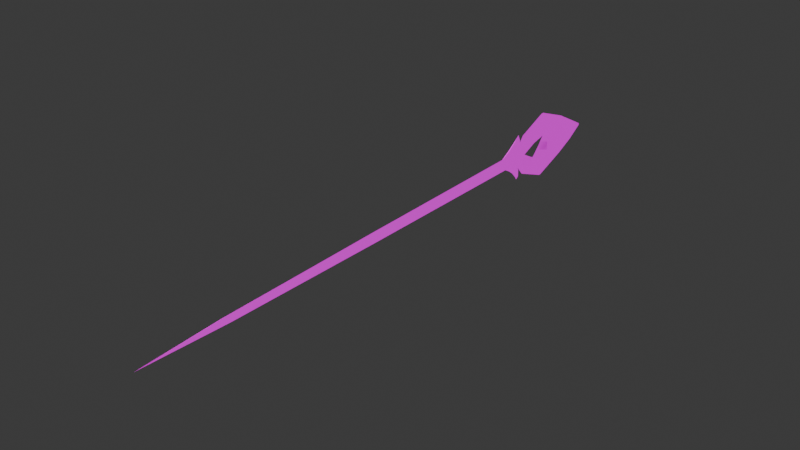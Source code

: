 # Source: needle.blend  (saved by Blender 4.1.23; exported with 4.5.12 LTS)
import bpy
from mathutils import Matrix  # noqa: F401  (used for matrix-valued properties, if any)

bpy.ops.wm.read_factory_settings(use_empty=True)
scene = bpy.context.scene
scene.name = 'Scene'

# ---- collections
col_collection = bpy.data.collections.new('Collection'); scene.collection.children.link(col_collection)

# ---- images (referenced by path relative to the original .blend; pixels are not part of the script)
import os
ASSET_DIR = os.environ.get("B2B_ASSET_DIR", "")  # directory of the original .blend (textures are referenced by path, not embedded)
HERE = os.path.dirname(os.path.abspath(__file__))  # packed textures are extracted next to this script under _unpacked/

def load_image(name, relpath, width, height, colorspace="sRGB"):
    """Load a texture the original file referenced (path relative to the .blend, or extracted next to this script)."""
    p = next((c for c in (os.path.join(HERE, relpath), os.path.join(ASSET_DIR, relpath)) if relpath and os.path.exists(c)), "")
    if p:
        img = bpy.data.images.load(p, check_existing=True)
        img.name = name
    else:  # same state as the original file: an image datablock whose file is absent (Cycles renders it pink)
        img = bpy.data.images.new(name, width, height)
        img.source = "FILE"
        img.filepath = "//" + (relpath or name)
    img.colorspace_settings.name = colorspace
    return img
img_texseamtressgwenneedle_dds = load_image('texSeamtressGwenNeedle.dds', 'texSeamtressGwenNeedle.dds', 1024, 1024, 'sRGB')
img_texseamtressgwenneedle_jpg = load_image('texSeamtressGwenNeedle.jpg', 'texSeamtressGwenNeedle.jpg', 1024, 1024, 'sRGB')
img_texseamtressgwenscissor_dds = load_image('texSeamtressGwenScissor.dds', 'texSeamtressGwenScissor.dds', 1024, 1024, 'sRGB')

# ---- materials (node trees are filled in below, after node groups)
mat_matgwenneedle = bpy.data.materials.new('matGwenNeedle')
mat_matgwenneedle.surface_render_method = 'BLENDED'
mat_matgwenneedle.blend_method = 'BLEND'
mat_matgwenneedle.use_transparency_overlap = False
mat_matgwenneedle.show_transparent_back = False
mat_matgwenneedle.use_backface_culling = True
mat_matgwenneedle.use_transparent_shadow = False
mat_matgwenneedle.preview_render_type = 'CUBE'
mat_matgwenneedle.diffuse_color = (1.0, 1.0, 1.0, 1.0)
mat_matgwenneedle.roughness = 0.5528
mat_matgwenneedle.specular_intensity = 1.0
mat_matgwenneedle.metallic = 1.0

# ---- node groups
ng_ramp_control_004 = bpy.data.node_groups.new('ramp control.004', 'ShaderNodeTree')
_s = ng_ramp_control_004.interface.new_socket(name='Color', in_out='OUTPUT', socket_type='NodeSocketColor')
_s.default_value = (0.0, 0.0, 0.0, 0.0)
_s = ng_ramp_control_004.interface.new_socket(name='Shader', in_out='INPUT', socket_type='NodeSocketShader')
_N = ng_ramp_control_004.nodes; _L = ng_ramp_control_004.links
n0 = _N.new('ShaderNodeValToRGB'); n0.name = 'ColorRamp.007'; n0.location = (-40, -120)
n0.color_ramp.interpolation = 'CONSTANT'
while len(n0.color_ramp.elements) > 1: n0.color_ramp.elements.remove(n0.color_ramp.elements[-1])
n0.color_ramp.elements[0].position = 0.475; n0.color_ramp.elements[0].color = (0.0, 0.0, 0.0, 1.0)
_e = n0.color_ramp.elements.new(0.525); _e.color = (0.2195, 0.2159, 0.2195, 1.0)
n1 = _N.new('ShaderNodeValToRGB'); n1.name = 'ColorRamp.006'; n1.location = (-40, 100)
n1.color_ramp.interpolation = 'CONSTANT'
while len(n1.color_ramp.elements) > 1: n1.color_ramp.elements.remove(n1.color_ramp.elements[-1])
n1.color_ramp.elements[0].position = 0.475; n1.color_ramp.elements[0].color = (0.0, 0.0, 0.0, 1.0)
_e = n1.color_ramp.elements.new(0.525); _e.color = (0.5029, 0.5029, 0.5029, 1.0)
n2 = _N.new('ShaderNodeShaderToRGB'); n2.name = 'Shader to RGB.001'; n2.location = (-260, -60)
n3 = _N.new('ShaderNodeMix'); n3.name = 'Mix.010'; n3.location = (280, 20)
n3.data_type = 'RGBA'
n3.clamp_result = True
n3.inputs[7].default_value = (1.0, 1.0, 1.0, 1.0)
n4 = _N.new('NodeGroupOutput'); n4.name = 'Group Output'; n4.location = (460, 20)
n5 = _N.new('NodeGroupInput'); n5.name = 'Group Input'; n5.location = (-480, -100)
_L.new(n5.outputs[0], n2.inputs[0])
_L.new(n3.outputs[2], n4.inputs[0])
_L.new(n1.outputs[0], n3.inputs[0])
_L.new(n0.outputs[0], n3.inputs[6])
_L.new(n2.outputs[0], n1.inputs[0])
_L.new(n2.outputs[0], n0.inputs[0])
n4.is_active_output = True
ng_ambient_oclussion___dithering_004 = bpy.data.node_groups.new('ambient oclussion + dithering.004', 'ShaderNodeTree')
_s = ng_ambient_oclussion___dithering_004.interface.new_socket(name='Color', in_out='OUTPUT', socket_type='NodeSocketColor')
_s.default_value = (0.0, 0.0, 0.0, 0.0)
_s = ng_ambient_oclussion___dithering_004.interface.new_socket(name='AO', in_out='OUTPUT', socket_type='NodeSocketFloat')
_s.min_value = 0.0
_s.max_value = 1.0
_s = ng_ambient_oclussion___dithering_004.interface.new_socket(name='dither resolution', in_out='INPUT', socket_type='NodeSocketFloat')
_s.default_value = 1024.0
_s.min_value = -1000.0
_s.max_value = 1000.0
_s = ng_ambient_oclussion___dithering_004.interface.new_socket(name='Normal', in_out='INPUT', socket_type='NodeSocketVector')
_s.min_value = -1.0
_s.max_value = 1.0
_s.hide_value = True
_N = ng_ambient_oclussion___dithering_004.nodes; _L = ng_ambient_oclussion___dithering_004.links
n0 = _N.new('NodeGroupOutput'); n0.name = 'Group Output'; n0.location = (340, 240)
n1 = _N.new('ShaderNodeMix'); n1.name = 'Mix.004'; n1.location = (56, 295)
n1.data_type = 'RGBA'
n1.blend_type = 'OVERLAY'
n1.inputs[0].default_value = 1.0
n2 = _N.new('ShaderNodeMix'); n2.name = 'Mix.007'; n2.location = (-140, 140)
n2.data_type = 'RGBA'
n2.inputs[7].default_value = (1.0, 1.0, 1.0, 1.0)
n3 = _N.new('ShaderNodeValToRGB'); n3.name = 'ColorRamp.001'; n3.location = (-420, 40)
n3.color_ramp.interpolation = 'CONSTANT'
while len(n3.color_ramp.elements) > 1: n3.color_ramp.elements.remove(n3.color_ramp.elements[-1])
n3.color_ramp.elements[0].position = 0.0; n3.color_ramp.elements[0].color = (0.0, 0.0, 0.0, 1.0)
_e = n3.color_ramp.elements.new(0.25); _e.color = (1.0, 1.0, 1.0, 1.0)
n4 = _N.new('ShaderNodeMapping'); n4.name = 'Mapping.001'; n4.location = (-840, -240)
n4.inputs[2].default_value = (0.0, 0.0, 0.7854)
n5 = _N.new('ShaderNodeCameraData'); n5.name = 'Camera Data.001'; n5.location = (-1020, -280)
n6 = _N.new('ShaderNodeTexVoronoi'); n6.name = 'Voronoi Texture'; n6.location = (-620, -80)
n6.voronoi_dimensions = '2D'
n6.distance = 'MANHATTAN'
n6.inputs[8].default_value = 0.0
n7 = _N.new('NodeGroupInput'); n7.name = 'Group Input'; n7.location = (-1015, 0)
n8 = _N.new('ShaderNodeAmbientOcclusion'); n8.name = 'Ambient Occlusion'; n8.location = (-400, 300)
_L.new(n8.outputs[0], n2.inputs[0])
_L.new(n2.outputs[2], n1.inputs[7])
_L.new(n8.outputs[0], n1.inputs[6])
_L.new(n4.outputs[0], n6.inputs[0])
_L.new(n5.outputs[0], n4.inputs[0])
_L.new(n6.outputs[0], n3.inputs[0])
_L.new(n3.outputs[0], n2.inputs[6])
_L.new(n1.outputs[2], n0.inputs[0])
_L.new(n7.outputs[0], n6.inputs[2])
_L.new(n7.outputs[1], n8.inputs[2])
_L.new(n8.outputs[1], n0.inputs[1])
n0.is_active_output = True
ng_emission_004 = bpy.data.node_groups.new('emission.004', 'ShaderNodeTree')
_s = ng_emission_004.interface.new_socket(name='ambient occlusion mix', in_out='OUTPUT', socket_type='NodeSocketColor')
_s.default_value = (0.0, 0.0, 0.0, 0.0)
_s = ng_emission_004.interface.new_socket(name='Color', in_out='OUTPUT', socket_type='NodeSocketColor')
_s.default_value = (0.0, 0.0, 0.0, 0.0)
_s = ng_emission_004.interface.new_socket(name='emission mask', in_out='INPUT', socket_type='NodeSocketColor')
_s.default_value = (0.5, 0.5, 0.5, 1.0)
_s = ng_emission_004.interface.new_socket(name='emission color', in_out='INPUT', socket_type='NodeSocketColor')
_s.default_value = (0.5, 0.5, 0.5, 1.0)
_s = ng_emission_004.interface.new_socket(name='shader input', in_out='INPUT', socket_type='NodeSocketColor')
_s.default_value = (0.5, 0.5, 0.5, 1.0)
_s = ng_emission_004.interface.new_socket(name='Fac', in_out='INPUT', socket_type='NodeSocketFloat')
_s.subtype = 'FACTOR'
_s.default_value = 1.0
_s.min_value = 0.0
_s.max_value = 1.0
_N = ng_emission_004.nodes; _L = ng_emission_004.links
n0 = _N.new('ShaderNodeInvert'); n0.name = 'Invert'; n0.location = (-180, 10)
n0.inputs[1].default_value = (1.0, 1.0, 1.0, 1.0)
n1 = _N.new('ShaderNodeMix'); n1.name = 'Mix.005'; n1.location = (-20, 30)
n1.data_type = 'RGBA'
n1.inputs[7].default_value = (0.0, 0.0, 0.0, 1.0)
n2 = _N.new('NodeGroupInput'); n2.name = 'Group Input'; n2.location = (-380, -100)
n3 = _N.new('ShaderNodeMix'); n3.name = 'Mix.001'; n3.location = (160, -20)
n3.data_type = 'RGBA'
n3.blend_type = 'ADD'
n4 = _N.new('NodeGroupOutput'); n4.name = 'Group Output'; n4.location = (370, 0)
_L.new(n2.outputs[1], n3.inputs[7])
_L.new(n2.outputs[2], n3.inputs[6])
_L.new(n2.outputs[0], n1.inputs[6])
_L.new(n2.outputs[3], n0.inputs[0])
_L.new(n1.outputs[2], n4.inputs[0])
_L.new(n3.outputs[2], n4.inputs[1])
_L.new(n1.outputs[2], n3.inputs[0])
_L.new(n0.outputs[0], n1.inputs[0])
n4.is_active_output = True
ng_base_lighting_ramp_004 = bpy.data.node_groups.new('base lighting ramp.004', 'ShaderNodeTree')
_s = ng_base_lighting_ramp_004.interface.new_socket(name='Color', in_out='OUTPUT', socket_type='NodeSocketColor')
_s.default_value = (0.0, 0.0, 0.0, 0.0)
_s = ng_base_lighting_ramp_004.interface.new_socket(name='base color', in_out='INPUT', socket_type='NodeSocketColor')
_s.default_value = (0.5, 0.5, 0.5, 1.0)
_s = ng_base_lighting_ramp_004.interface.new_socket(name='ambient color', in_out='INPUT', socket_type='NodeSocketColor')
_s.default_value = (0.5577, 0.5, 1.0, 1.0)
_s = ng_base_lighting_ramp_004.interface.new_socket(name='ambient strength', in_out='INPUT', socket_type='NodeSocketFloat')
_s.subtype = 'FACTOR'
_s.default_value = 0.2
_s.min_value = 0.0
_s.max_value = 1.0
_s = ng_base_lighting_ramp_004.interface.new_socket(name='Normal', in_out='INPUT', socket_type='NodeSocketVector')
_s.min_value = -1.0
_s.max_value = 1.0
_s.hide_value = True
_N = ng_base_lighting_ramp_004.nodes; _L = ng_base_lighting_ramp_004.links
n0 = _N.new('NodeGroupOutput'); n0.name = 'Group Output'; n0.location = (480, 120)
n1 = _N.new('ShaderNodeBsdfDiffuse'); n1.name = 'Diffuse BSDF'; n1.location = (-280, -180)
n1.inputs[0].default_value = (1.0, 1.0, 1.0, 1.0)
n2 = _N.new('ShaderNodeMix'); n2.name = 'Mix.004'; n2.location = (280, 140)
n2.data_type = 'RGBA'
n2.blend_type = 'MULTIPLY'
n2.inputs[0].default_value = 1.0
n3 = _N.new('ShaderNodeGroup'); n3.name = 'ramp control'; n3.location = (-100, -140)
n3.label = 'ramp control'
n3.node_tree = ng_ramp_control_004
n4 = _N.new('NodeGroupInput'); n4.name = 'Group Input'; n4.location = (-480, 40)
n5 = _N.new('ShaderNodeMix'); n5.name = 'Mix.009'; n5.location = (126, 30)
n5.data_type = 'RGBA'
n5.blend_type = 'ADD'
_L.new(n4.outputs[3], n1.inputs[2])
_L.new(n4.outputs[0], n2.inputs[6])
_L.new(n2.outputs[2], n0.inputs[0])
_L.new(n4.outputs[1], n5.inputs[7])
_L.new(n4.outputs[2], n5.inputs[0])
_L.new(n1.outputs[0], n3.inputs[0])
_L.new(n3.outputs[0], n5.inputs[6])
_L.new(n5.outputs[2], n2.inputs[7])
n0.is_active_output = True
ng_sobel_lighting_004 = bpy.data.node_groups.new('sobel lighting.004', 'ShaderNodeTree')
_s = ng_sobel_lighting_004.interface.new_socket(name='Color', in_out='OUTPUT', socket_type='NodeSocketColor')
_s.default_value = (0.0, 0.0, 0.0, 0.0)
_s = ng_sobel_lighting_004.interface.new_socket(name='shader input', in_out='INPUT', socket_type='NodeSocketColor')
_s.default_value = (0.5, 0.5, 0.5, 1.0)
_s = ng_sobel_lighting_004.interface.new_socket(name='base color', in_out='INPUT', socket_type='NodeSocketColor')
_s.default_value = (0.5, 0.5, 0.5, 1.0)
_s = ng_sobel_lighting_004.interface.new_socket(name='ambient color', in_out='INPUT', socket_type='NodeSocketColor')
_s.default_value = (0.5, 0.5, 0.5, 1.0)
_s = ng_sobel_lighting_004.interface.new_socket(name='sobel ambient strength', in_out='INPUT', socket_type='NodeSocketFloat')
_s.subtype = 'FACTOR'
_s.default_value = 0.1417
_s.min_value = 0.0
_s.max_value = 1.0
_s = ng_sobel_lighting_004.interface.new_socket(name='Normal', in_out='INPUT', socket_type='NodeSocketVector')
_s.min_value = -1.0
_s.max_value = 1.0
_s.hide_value = True
_N = ng_sobel_lighting_004.nodes; _L = ng_sobel_lighting_004.links
n0 = _N.new('ShaderNodeValToRGB'); n0.name = 'ColorRamp.003'; n0.location = (-40, 140)
n0.color_ramp.interpolation = 'CONSTANT'
while len(n0.color_ramp.elements) > 1: n0.color_ramp.elements.remove(n0.color_ramp.elements[-1])
n0.color_ramp.elements[0].position = 0.0; n0.color_ramp.elements[0].color = (0.0, 0.0, 0.0, 1.0)
_e = n0.color_ramp.elements.new(0.9136); _e.color = (1.0, 1.0, 1.0, 1.0)
n1 = _N.new('ShaderNodeMix'); n1.name = 'Mix.002'; n1.location = (280, 20)
n1.data_type = 'RGBA'
n2 = _N.new('ShaderNodeFresnel'); n2.name = 'Fresnel'; n2.location = (-284, 76)
n2.inputs[0].default_value = 0.975
n3 = _N.new('NodeGroupOutput'); n3.name = 'Group Output'; n3.location = (480, 0)
n4 = _N.new('ShaderNodeMix'); n4.name = 'Mix'; n4.location = (60, -109)
n4.data_type = 'RGBA'
n4.blend_type = 'ADD'
n5 = _N.new('NodeGroupInput'); n5.name = 'Group Input'; n5.location = (-490, 0)
_L.new(n5.outputs[0], n1.inputs[6])
_L.new(n1.outputs[2], n3.inputs[0])
_L.new(n5.outputs[1], n4.inputs[6])
_L.new(n5.outputs[4], n2.inputs[1])
_L.new(n2.outputs[0], n0.inputs[0])
_L.new(n0.outputs[0], n1.inputs[0])
_L.new(n4.outputs[2], n1.inputs[7])
_L.new(n5.outputs[2], n4.inputs[7])
_L.new(n5.outputs[3], n4.inputs[0])
n3.is_active_output = True
ng_ror2_2tone_simple_004 = bpy.data.node_groups.new('RoR2 2tone simple.004', 'ShaderNodeTree')
_s = ng_ror2_2tone_simple_004.interface.new_socket(name='eevee bsdf', in_out='OUTPUT', socket_type='NodeSocketColor')
_s.default_value = (0.0, 0.0, 0.0, 0.0)
_s = ng_ror2_2tone_simple_004.interface.new_socket(name='base color', in_out='INPUT', socket_type='NodeSocketColor')
_s.default_value = (0.5, 0.5, 0.5, 1.0)
_s = ng_ror2_2tone_simple_004.interface.new_socket(name='specular', in_out='INPUT', socket_type='NodeSocketColor')
_s = ng_ror2_2tone_simple_004.interface.new_socket(name='specular override strength', in_out='INPUT', socket_type='NodeSocketFloat')
_s.subtype = 'FACTOR'
_s.default_value = 0.3
_s.min_value = 0.0
_s.max_value = 1.0
_s = ng_ror2_2tone_simple_004.interface.new_socket(name='Roughness', in_out='INPUT', socket_type='NodeSocketFloat')
_s.subtype = 'FACTOR'
_s.default_value = 0.1
_s.min_value = 0.0
_s.max_value = 1.0
_s = ng_ror2_2tone_simple_004.interface.new_socket(name='emission mask', in_out='INPUT', socket_type='NodeSocketColor')
_s = ng_ror2_2tone_simple_004.interface.new_socket(name='emission color', in_out='INPUT', socket_type='NodeSocketColor')
_s.default_value = (0.5, 0.5, 0.5, 1.0)
_s = ng_ror2_2tone_simple_004.interface.new_socket(name='emission override strength', in_out='INPUT', socket_type='NodeSocketFloat')
_s.subtype = 'FACTOR'
_s.default_value = 1.0
_s.min_value = 0.0
_s.max_value = 1.0
_s = ng_ror2_2tone_simple_004.interface.new_socket(name='ambient color', in_out='INPUT', socket_type='NodeSocketColor')
_s.default_value = (0.5577, 0.5, 1.0, 1.0)
_s = ng_ror2_2tone_simple_004.interface.new_socket(name='ambient strength', in_out='INPUT', socket_type='NodeSocketFloat')
_s.subtype = 'FACTOR'
_s.default_value = 0.2
_s.min_value = 0.0
_s.max_value = 1.0
_s = ng_ror2_2tone_simple_004.interface.new_socket(name='sobel ambient strength', in_out='INPUT', socket_type='NodeSocketFloat')
_s.subtype = 'FACTOR'
_s.default_value = 0.1417
_s.min_value = 0.0
_s.max_value = 1.0
_s = ng_ror2_2tone_simple_004.interface.new_socket(name='dither resolution', in_out='INPUT', socket_type='NodeSocketFloat')
_s.default_value = 1024.0
_s.min_value = -1000.0
_s.max_value = 1000.0
_s = ng_ror2_2tone_simple_004.interface.new_socket(name='Normal', in_out='INPUT', socket_type='NodeSocketVector')
_s.min_value = -1.0
_s.max_value = 1.0
_s.hide_value = True
_N = ng_ror2_2tone_simple_004.nodes; _L = ng_ror2_2tone_simple_004.links
n0 = _N.new('NodeReroute'); n0.name = 'Reroute.003'; n0.location = (-500, -380)
n0.width = 16
n0.socket_idname = 'NodeSocketVector'
n1 = _N.new('NodeReroute'); n1.name = 'Reroute.001'; n1.location = (-400, -200)
n1.width = 16
n1.socket_idname = 'NodeSocketFloatFactor'
n2 = _N.new('NodeReroute'); n2.name = 'Reroute.006'; n2.location = (-20, -240)
n2.width = 16
n2.socket_idname = 'NodeSocketFloat'
n3 = _N.new('NodeReroute'); n3.name = 'Reroute.002'; n3.location = (-480, -340)
n3.width = 16
n3.socket_idname = 'NodeSocketFloat'
n4 = _N.new('NodeReroute'); n4.name = 'Reroute'; n4.location = (-400, -180)
n4.width = 16
n5 = _N.new('ShaderNodeInvert'); n5.name = 'Invert.001'; n5.location = (280, 420)
n6 = _N.new('NodeReroute'); n6.name = 'Reroute.005'; n6.location = (380, -20)
n6.width = 16
n7 = _N.new('NodeReroute'); n7.name = 'Reroute.008'; n7.location = (40, 520)
n7.width = 16
n8 = _N.new('NodeReroute'); n8.name = 'Reroute.007'; n8.location = (6, -272)
n8.width = 16
n8.socket_idname = 'NodeSocketVector'
n9 = _N.new('NodeReroute'); n9.name = 'Reroute.004'; n9.location = (380, -40)
n9.width = 16
n9.socket_idname = 'NodeSocketFloatFactor'
n10 = _N.new('NodeReroute'); n10.name = 'Reroute.010'; n10.location = (520, -140)
n10.width = 16
n10.socket_idname = 'NodeSocketFloat'
n11 = _N.new('ShaderNodeEeveeSpecular'); n11.name = 'Specular'; n11.location = (600, 120)
n11.inputs[0].default_value = (0.0, 0.0, 0.0, 1.0)
n12 = _N.new('NodeReroute'); n12.name = 'Reroute.009'; n12.location = (60, 480)
n12.width = 16
n12.socket_idname = 'NodeSocketVector'
n13 = _N.new('ShaderNodeMix'); n13.name = 'Mix.003'; n13.location = (504, 380)
n13.data_type = 'RGBA'
n13.blend_type = 'MULTIPLY'
n14 = _N.new('ShaderNodeGroup'); n14.name = 'ramp control'; n14.location = (783, 120)
n14.label = 'ramp control'
n14.node_tree = ng_ramp_control_004
n15 = _N.new('ShaderNodeGroup'); n15.name = 'ambient oclussion + dithering'; n15.location = (229, 186)
n15.label = 'ambient oclussion + dithering'
n15.width = 198
n15.node_tree = ng_ambient_oclussion___dithering_004
n16 = _N.new('NodeGroupOutput'); n16.name = 'Group Output'; n16.location = (1446, 279)
n17 = _N.new('ShaderNodeMix'); n17.name = 'Mix.006'; n17.location = (1223, 281)
n17.data_type = 'RGBA'
n17.blend_type = 'ADD'
n18 = _N.new('ShaderNodeGroup'); n18.name = 'emission'; n18.location = (20, 380)
n18.label = 'emission'
n18.node_tree = ng_emission_004
n19 = _N.new('ShaderNodeMix'); n19.name = 'Mix.009'; n19.location = (1003, 115)
n19.data_type = 'RGBA'
n19.blend_type = 'ADD'
n20 = _N.new('ShaderNodeGroup'); n20.name = 'lighting ramp'; n20.location = (-200, 200)
n20.label = 'lighting ramp'
n20.node_tree = ng_base_lighting_ramp_004
n21 = _N.new('ShaderNodeGroup'); n21.name = 'base lighting ramp'; n21.location = (720, 500)
n21.label = 'base lighting ramp'
n21.node_tree = ng_sobel_lighting_004
n22 = _N.new('NodeGroupInput'); n22.name = 'Group Input'; n22.location = (-760, 200)
_L.new(n13.outputs[2], n21.inputs[0])
_L.new(n21.outputs[0], n17.inputs[6])
_L.new(n11.outputs[0], n14.inputs[0])
_L.new(n14.outputs[0], n19.inputs[6])
_L.new(n15.outputs[0], n13.inputs[7])
_L.new(n15.outputs[1], n10.inputs[0])
_L.new(n22.outputs[0], n7.inputs[0])
_L.new(n22.outputs[3], n1.inputs[0])
_L.new(n22.outputs[11], n20.inputs[3])
_L.new(n22.outputs[11], n0.inputs[0])
_L.new(n22.outputs[11], n12.inputs[0])
_L.new(n22.outputs[1], n4.inputs[0])
_L.new(n1.outputs[0], n9.inputs[0])
_L.new(n3.outputs[0], n2.inputs[0])
_L.new(n0.outputs[0], n8.inputs[0])
_L.new(n22.outputs[10], n3.inputs[0])
_L.new(n22.outputs[5], n18.inputs[1])
_L.new(n22.outputs[0], n20.inputs[0])
_L.new(n20.outputs[0], n18.inputs[2])
_L.new(n22.outputs[4], n18.inputs[0])
_L.new(n22.outputs[6], n18.inputs[3])
_L.new(n6.outputs[0], n11.inputs[1])
_L.new(n9.outputs[0], n11.inputs[2])
_L.new(n2.outputs[0], n15.inputs[0])
_L.new(n8.outputs[0], n15.inputs[1])
_L.new(n5.outputs[0], n13.inputs[0])
_L.new(n18.outputs[0], n5.inputs[1])
_L.new(n18.outputs[1], n13.inputs[6])
_L.new(n17.outputs[2], n16.inputs[0])
_L.new(n22.outputs[7], n20.inputs[1])
_L.new(n22.outputs[8], n20.inputs[2])
_L.new(n4.outputs[0], n6.inputs[0])
_L.new(n7.outputs[0], n21.inputs[1])
_L.new(n12.outputs[0], n21.inputs[4])
_L.new(n8.outputs[0], n11.inputs[5])
_L.new(n22.outputs[2], n17.inputs[0])
_L.new(n19.outputs[2], n17.inputs[7])
_L.new(n22.outputs[7], n19.inputs[7])
_L.new(n22.outputs[8], n19.inputs[0])
_L.new(n22.outputs[7], n21.inputs[2])
_L.new(n22.outputs[9], n21.inputs[3])
n16.is_active_output = True

# ---- material node trees
mat_matgwenneedle.use_nodes = True; mat_matgwenneedle.node_tree.nodes.clear()
_N = mat_matgwenneedle.node_tree.nodes; _L = mat_matgwenneedle.node_tree.links
n0 = _N.new('ShaderNodeOutputMaterial'); n0.name = 'Material Output.001'; n0.location = (1480, 414)
n1 = _N.new('ShaderNodeTexImage'); n1.name = 'Image Texture.004'; n1.location = (97, 352)
n1.image = img_texseamtressgwenneedle_dds
n2 = _N.new('ShaderNodeTexImage'); n2.name = 'Image Texture'; n2.location = (638, -46)
n2.image = img_texseamtressgwenneedle_jpg
n3 = _N.new('ShaderNodeNormalMap'); n3.name = 'Normal Map'; n3.location = (905, -69)
n3.label = 'Normal/Map'
n3.space = 'OBJECT'
n3.inputs[0].default_value = 0.35
n4 = _N.new('ShaderNodeGroup'); n4.name = 'Group'; n4.location = (1157, 368)
n4.width = 181
n4.node_tree = ng_ror2_2tone_simple_004
n4.inputs[2].default_value = 0.5
n4.inputs[3].default_value = 0.475
n4.inputs[6].default_value = 0.5
n4.inputs[8].default_value = 0.5
n4.inputs[9].default_value = 0.15
n4.inputs[10].default_value = 50.0
n5 = _N.new('ShaderNodeMix'); n5.name = 'Mix.001'; n5.location = (338, 75)
n5.data_type = 'RGBA'
n5.clamp_result = True
n5.inputs[0].default_value = 0.4833
n5.inputs[7].default_value = (0.002348, 0.005134, 0.02153, 1.0)
n6 = _N.new('ShaderNodeMix'); n6.name = 'Mix'; n6.location = (873, 200)
n6.data_type = 'RGBA'
n7 = _N.new('ShaderNodeMix'); n7.name = 'Mix.002'; n7.location = (766, 563)
n7.data_type = 'RGBA'
n7.clamp_result = True
n7.inputs[0].default_value = 0.5083
n7.inputs[7].default_value = (0.4629, 0.472, 0.5, 1.0)
n8 = _N.new('ShaderNodeTexImage'); n8.name = 'Image Texture.003'; n8.location = (542, 307)
n8.image = img_texseamtressgwenscissor_dds
_L.new(n1.outputs[0], n5.inputs[6])
_L.new(n5.outputs[2], n6.inputs[7])
_L.new(n4.outputs[0], n0.inputs[0])
_L.new(n8.outputs[0], n4.inputs[4])
_L.new(n1.outputs[0], n4.inputs[0])
_L.new(n8.outputs[0], n4.inputs[5])
_L.new(n1.outputs[0], n7.inputs[6])
_L.new(n7.outputs[2], n4.inputs[1])
_L.new(n2.outputs[0], n3.inputs[1])
_L.new(n6.outputs[2], n4.inputs[7])
_L.new(n8.outputs[0], n6.inputs[6])
_L.new(n3.outputs[0], n4.inputs[11])
n0.is_active_output = True

# ---- world
world_world = bpy.data.worlds.new('World'); scene.world = world_world
world_world.use_nodes = True; world_world.node_tree.nodes.clear()
_N = world_world.node_tree.nodes; _L = world_world.node_tree.links
n0 = _N.new('ShaderNodeOutputWorld'); n0.name = 'World Output'; n0.location = (300, 300)
n1 = _N.new('ShaderNodeBackground'); n1.name = 'Background'; n1.location = (10, 300)
n1.inputs[0].default_value = (0.05088, 0.05088, 0.05088, 1.0)
_L.new(n1.outputs[0], n0.inputs[0])
n0.is_active_output = True
world_world.color = (0.05088, 0.05088, 0.05088)
world_world.use_sun_shadow = False
world_world.sun_shadow_jitter_overblur = 0.0

# ---- meshes
me_mesh_266_512_nr = bpy.data.meshes.new('mesh_266_512.nr')
me_mesh_266_512_nr.from_pydata([(0.01882, 0.1176, -0.002565), (0.0003737, 0.1721, -0.00379), (0.0005628, 0.121, -0.03031), (0.01515, 0.0968, -0.01684), (0.001093, 0.07304, -0.04686), (0.01081, 0.07179, -0.03007), (0.00689, 0.03943, -0.01738), (0.001119, 0.02709, -0.0282), (0.0146, 0.09374, -0.0149), (0.01117, 0.07145, -0.02694), (0.01758, 0.112, -0.002433), (0.007422, 0.04192, -0.01527), (0.004253, 0.02009, -0.0002832), (0.003429, 0.0139, -0.0001376), (-0.001444, 0.08723, -0.009726), (-0.001192, 0.07017, -0.02044), (-0.001602, 0.09805, -0.002074), (-0.0008346, 0.04946, -0.01211), (-0.0004719, 0.02893, -0.0004786), (-0.0005119, 0.02703, -0.02964), (-0.001315, 0.07347, -0.04911), (-0.0002811, 0.01501, -0.01528), (0.0007201, 0.01472, -0.0141), (0.00696, 0.04014, 0.01589), (0.007482, 0.04254, 0.01367), (0.01093, 0.07301, 0.02705), (0.001282, 0.07498, 0.04382), (0.01521, 0.09743, 0.01267), (0.0006779, 0.1222, 0.02507), (0.001234, 0.02829, 0.02729), (0.01465, 0.0943, 0.01087), (0.01127, 0.07254, 0.02395), (-0.001411, 0.08756, 0.00607), (-0.001113, 0.07098, 0.01756), (-0.0007882, 0.04994, 0.0102), (-0.001971, 0.1249, 0.02572), (-0.002909, 0.178, -0.003916), (-0.002089, 0.1237, -0.03107), (-0.001118, 0.07551, 0.04605), (-0.0003906, 0.02828, 0.02873), (-0.0002184, 0.01565, 0.01494), (0.0006074, 0.01047, 0.008717), (0.001268, 0.0004765, 0.0001745), (0.0005709, 0.01008, -0.008824), (0.007737, 0.005313, -0.01247), (0.0005709, 0.01008, -0.008824), (-0.0002811, 0.01501, -0.01528), (0.002888, 0.01284, -0.02675), (0.001268, 0.0004765, 0.0001745), (0.009444, -0.01224, 0.0004472), (-0.0003128, 0.01621, -0.02027), (5.257e-05, -0.005316, -0.01411), (0.0002183, -0.01468, -0.008663), (-9.489e-05, 0.002806, -0.02047), (-0.0002289, 0.009848, -0.02836), (-0.0002987, 0.01339, -0.0333), (0.01388, -0.2882, 0.006812), (0.004768, -0.2929, -0.000859), (0.015, -0.5296, 0.01238), (0.008638, -0.5292, 0.007478), (0.01063, -0.6506, 0.01518), (-0.0003181, 0.0154, -0.02786), (0.007789, 0.005852, 0.01255), (0.0006074, 0.01047, 0.008717), (-0.0002184, 0.01565, 0.01494), (0.002999, 0.01399, 0.02649), (-0.0002296, 0.01708, 0.01987), (-9.418e-06, 0.003667, 0.02069), (-0.0001112, 0.01105, 0.02824), (-0.0001609, 0.01482, 0.03303), (0.004801, -0.2925, 0.01472), (0.0002563, -0.01429, 0.009695), (0.0001125, -0.004697, 0.01471), (-0.0002031, 0.01659, 0.02749), (0.008658, -0.529, 0.01728), (-0.02265, 0.117, -0.00247), (-0.01838, 0.09623, -0.01677), (-0.004651, 0.121, -0.0303), (-0.005998, 0.1721, -0.003771), (-0.003698, 0.07294, -0.04686), (-0.01329, 0.07139, -0.03001), (-0.008254, 0.03918, -0.01735), (-0.002137, 0.02705, -0.02819), (-0.01771, 0.0932, -0.01483), (-0.01362, 0.07103, -0.02689), (-0.02123, 0.1114, -0.002343), (-0.008856, 0.04164, -0.01524), (-0.004905, 0.01993, -0.0002645), (-0.00388, 0.01376, -0.000128), (-0.001444, 0.08723, -0.009726), (-0.001192, 0.07017, -0.02044), (-0.001602, 0.09805, -0.002074), (-0.0008346, 0.04946, -0.01211), (-0.0004719, 0.02893, -0.0004786), (-0.0005119, 0.02703, -0.02964), (-0.001315, 0.07347, -0.04911), (-0.002089, 0.1237, -0.03107), (-0.002909, 0.178, -0.003916), (-0.008185, 0.0399, 0.01593), (-0.008796, 0.04226, 0.0137), (-0.01317, 0.0726, 0.0271), (-0.00351, 0.07489, 0.04382), (-0.01831, 0.09688, 0.01275), (-0.004536, 0.1221, 0.02508), (-0.002022, 0.02823, 0.02729), (-0.01766, 0.09375, 0.01095), (-0.01351, 0.07211, 0.024), (-0.001411, 0.08756, 0.00607), (-0.001113, 0.07098, 0.01756), (-0.0007882, 0.04994, 0.0102), (-0.001118, 0.07551, 0.04605), (-0.001971, 0.1249, 0.02572), (-0.0003906, 0.02828, 0.02873), (-0.0002184, 0.01565, 0.01494), (-0.0009049, 0.01044, 0.00872), (-0.001281, 0.0004322, 0.0001797), (-0.0009414, 0.01007, -0.008815), (-0.001267, 0.01468, -0.0141), (-0.0002811, 0.01501, -0.01528), (-0.007966, 0.005055, -0.01243), (-0.003434, 0.01275, -0.02673), (-0.0002811, 0.01501, -0.01528), (-0.0009414, 0.01007, -0.008815), (-0.001281, 0.0004322, 0.0001797), (-0.009038, -0.01253, 0.0004953), (-0.0003128, 0.01621, -0.02027), (5.257e-05, -0.005316, -0.01411), (0.0002183, -0.01468, -0.008663), (-9.489e-05, 0.002806, -0.02047), (-0.0002289, 0.009848, -0.02836), (-0.0002987, 0.01339, -0.0333), (-0.00445, -0.2885, 0.006855), (0.004768, -0.2929, -0.000859), (0.002309, -0.5298, 0.01241), (0.008638, -0.5292, 0.007478), (0.01063, -0.6506, 0.01518), (-0.0003181, 0.0154, -0.02786), (-0.007914, 0.005579, 0.01258), (-0.0009049, 0.01044, 0.00872), (-0.0002184, 0.01565, 0.01494), (-0.003324, 0.01388, 0.0265), (-0.0002296, 0.01708, 0.01987), (-9.418e-06, 0.003667, 0.02069), (-0.0001112, 0.01105, 0.02824), (-0.0001609, 0.01482, 0.03303), (0.004801, -0.2925, 0.01472), (0.0002563, -0.01429, 0.009695), (0.0001125, -0.004697, 0.01471), (-0.0002031, 0.01659, 0.02749), (0.008658, -0.529, 0.01728)], [], [(0, 2, 1), (0, 3, 2), (3, 4, 2), (3, 5, 4), (6, 4, 5), (6, 7, 4), (8, 5, 3), (8, 9, 5), (10, 3, 0), (10, 8, 3), (11, 5, 9), (11, 6, 5), (12, 6, 11), (12, 13, 6), (14, 9, 8), (14, 15, 9), (16, 8, 10), (16, 14, 8), (17, 9, 15), (17, 11, 9), (18, 11, 17), (18, 12, 11), (19, 4, 7), (19, 20, 4), (21, 19, 7), (21, 7, 22), (22, 6, 13), (22, 7, 6), (12, 23, 13), (12, 24, 23), (18, 24, 12), (24, 25, 23), (26, 23, 25), (26, 25, 27), (26, 27, 28), (28, 27, 0), (28, 0, 1), (26, 29, 23), (25, 30, 27), (25, 31, 30), (24, 31, 25), (27, 10, 0), (27, 30, 10), (31, 32, 30), (31, 33, 32), (30, 16, 10), (30, 32, 16), (34, 31, 24), (34, 33, 31), (18, 34, 24), (1, 35, 28), (1, 36, 35), (37, 36, 1), (37, 1, 2), (20, 37, 2), (20, 2, 4), (28, 35, 38), (28, 38, 26), (26, 38, 39), (26, 39, 29), (40, 29, 39), (40, 41, 29), (29, 41, 13), (13, 41, 42), (13, 42, 43), (29, 13, 23), (13, 43, 22), (22, 43, 21), (44, 46, 45), (44, 47, 46), (48, 44, 45), (48, 49, 44), (50, 46, 47), (51, 44, 49), (51, 49, 52), (53, 47, 44), (51, 53, 44), (53, 54, 47), (47, 54, 55), (56, 52, 49), (56, 57, 52), (58, 57, 56), (58, 59, 57), (58, 60, 59), (55, 61, 47), (61, 50, 47), (62, 49, 48), (62, 48, 63), (62, 63, 64), (62, 64, 65), (66, 65, 64), (65, 67, 62), (65, 68, 67), (65, 69, 68), (70, 58, 56), (71, 70, 56), (71, 56, 49), (72, 49, 62), (72, 71, 49), (72, 62, 67), (69, 65, 73), (73, 65, 66), (70, 74, 58), (58, 74, 60), (75, 77, 76), (75, 78, 77), (76, 77, 79), (76, 79, 80), (81, 80, 79), (81, 79, 82), (83, 76, 80), (83, 80, 84), (85, 76, 83), (85, 75, 76), (86, 80, 81), (86, 84, 80), (87, 86, 81), (87, 81, 88), (89, 83, 84), (89, 84, 90), (91, 83, 89), (91, 85, 83), (92, 84, 86), (92, 90, 84), (93, 86, 87), (93, 92, 86), (94, 82, 79), (94, 79, 95), (95, 79, 77), (95, 77, 96), (96, 77, 78), (96, 78, 97), (87, 88, 98), (87, 98, 99), (93, 87, 99), (99, 98, 100), (101, 100, 98), (101, 102, 100), (101, 103, 102), (103, 75, 102), (103, 78, 75), (101, 98, 104), (100, 102, 105), (100, 105, 106), (99, 100, 106), (102, 85, 105), (102, 75, 85), (106, 105, 107), (106, 107, 108), (105, 91, 107), (105, 85, 91), (109, 106, 108), (109, 99, 106), (93, 99, 109), (103, 101, 110), (103, 110, 111), (78, 103, 111), (78, 111, 97), (101, 112, 110), (101, 104, 112), (113, 112, 104), (113, 104, 114), (104, 88, 114), (88, 115, 114), (88, 116, 115), (104, 98, 88), (88, 117, 116), (117, 88, 81), (117, 81, 82), (118, 117, 82), (117, 118, 116), (118, 82, 94), (119, 121, 120), (119, 122, 121), (123, 122, 119), (123, 119, 124), (125, 120, 121), (126, 124, 119), (126, 127, 124), (128, 119, 120), (126, 119, 128), (128, 120, 129), (120, 130, 129), (131, 124, 127), (131, 127, 132), (133, 131, 132), (133, 132, 134), (133, 134, 135), (130, 120, 136), (136, 120, 125), (137, 123, 124), (137, 138, 123), (137, 139, 138), (137, 140, 139), (141, 139, 140), (140, 137, 142), (140, 142, 143), (140, 143, 144), (145, 131, 133), (146, 131, 145), (146, 124, 131), (147, 124, 146), (147, 137, 124), (147, 142, 137), (144, 148, 140), (148, 141, 140), (145, 133, 149), (133, 135, 149)])
me_mesh_266_512_nr.polygons.foreach_set('use_smooth', [True] * 208)
_uv = me_mesh_266_512_nr.uv_layers.new(name='uv_1')
_uv.uv.foreach_set('vector', [0.7253, 0.0753, 0.687, 0.0672, 0.7246, 0.01134, 0.7253, 0.0753, 0.705, 0.09711, 0.687, 0.0672, 0.705, 0.09711, 0.6665, 0.1262, 0.687, 0.0672, 0.705, 0.09711, 0.6886, 0.127, 0.6665, 0.1262, 0.7037, 0.1662, 0.6665, 0.1262, 0.6886, 0.127, 0.7037, 0.1662, 0.6916, 0.1812, 0.6665, 0.1262, 0.7065, 0.1006, 0.6886, 0.127, 0.705, 0.09711, 0.7065, 0.1006, 0.6921, 0.1275, 0.6886, 0.127, 0.7254, 0.08136, 0.705, 0.09711, 0.7253, 0.0753, 0.7254, 0.08136, 0.7065, 0.1006, 0.705, 0.09711, 0.7059, 0.1634, 0.6886, 0.127, 0.6921, 0.1275, 0.7059, 0.1634, 0.7037, 0.1662, 0.6886, 0.127, 0.7265, 0.1883, 0.7037, 0.1662, 0.7059, 0.1634, 0.7265, 0.1883, 0.7266, 0.1954, 0.7037, 0.1662, 0.7178, 0.1148, 0.6921, 0.1275, 0.7065, 0.1006, 0.7178, 0.1148, 0.7069, 0.1311, 0.6921, 0.1275, 0.7256, 0.1051, 0.7065, 0.1006, 0.7254, 0.08136, 0.7256, 0.1051, 0.7178, 0.1148, 0.7065, 0.1006, 0.7139, 0.1539, 0.6921, 0.1275, 0.7069, 0.1311, 0.7139, 0.1539, 0.7059, 0.1634, 0.6921, 0.1275, 0.7264, 0.1763, 0.7059, 0.1634, 0.7139, 0.1539, 0.7264, 0.1763, 0.7265, 0.1883, 0.7059, 0.1634, 0.6892, 0.1819, 0.6665, 0.1262, 0.6916, 0.1812, 0.6892, 0.1819, 0.6627, 0.1259, 0.6665, 0.1262, 0.7074, 0.1952, 0.6892, 0.1819, 0.6916, 0.1812, 0.7074, 0.1952, 0.6916, 0.1812, 0.7093, 0.1951, 0.7093, 0.1951, 0.7037, 0.1662, 0.7266, 0.1954, 0.7093, 0.1951, 0.6916, 0.1812, 0.7037, 0.1662, 0.7265, 0.1883, 0.7488, 0.1658, 0.7266, 0.1954, 0.7265, 0.1883, 0.7466, 0.163, 0.7488, 0.1658, 0.7264, 0.1763, 0.7466, 0.163, 0.7265, 0.1883, 0.7466, 0.163, 0.7631, 0.1262, 0.7488, 0.1658, 0.7852, 0.125, 0.7488, 0.1658, 0.7631, 0.1262, 0.7852, 0.125, 0.7631, 0.1262, 0.7461, 0.09659, 0.7852, 0.125, 0.7461, 0.09659, 0.7634, 0.06631, 0.7634, 0.06631, 0.7461, 0.09659, 0.7253, 0.0753, 0.7634, 0.06631, 0.7253, 0.0753, 0.7246, 0.01134, 0.7852, 0.125, 0.7612, 0.1806, 0.7488, 0.1658, 0.7631, 0.1262, 0.7447, 0.1001, 0.7461, 0.09659, 0.7631, 0.1262, 0.7597, 0.1268, 0.7447, 0.1001, 0.7466, 0.163, 0.7597, 0.1268, 0.7631, 0.1262, 0.7461, 0.09659, 0.7254, 0.08136, 0.7253, 0.0753, 0.7461, 0.09659, 0.7447, 0.1001, 0.7254, 0.08136, 0.7597, 0.1268, 0.7337, 0.1144, 0.7447, 0.1001, 0.7597, 0.1268, 0.745, 0.1307, 0.7337, 0.1144, 0.7447, 0.1001, 0.7256, 0.1051, 0.7254, 0.08136, 0.7447, 0.1001, 0.7337, 0.1144, 0.7256, 0.1051, 0.7384, 0.1538, 0.7597, 0.1268, 0.7466, 0.163, 0.7384, 0.1538, 0.745, 0.1307, 0.7597, 0.1268, 0.7264, 0.1763, 0.7384, 0.1538, 0.7466, 0.163, 0.7246, 0.01134, 0.7654, 0.06249, 0.7634, 0.06631, 0.7246, 0.01134, 0.7245, 0.003155, 0.7654, 0.06249, 0.6849, 0.06343, 0.7245, 0.003155, 0.7246, 0.01134, 0.6849, 0.06343, 0.7246, 0.01134, 0.687, 0.0672, 0.6627, 0.1259, 0.6849, 0.06343, 0.687, 0.0672, 0.6627, 0.1259, 0.687, 0.0672, 0.6665, 0.1262, 0.7634, 0.06631, 0.7654, 0.06249, 0.789, 0.1245, 0.7634, 0.06631, 0.789, 0.1245, 0.7852, 0.125, 0.7852, 0.125, 0.789, 0.1245, 0.7637, 0.1812, 0.7852, 0.125, 0.7637, 0.1812, 0.7612, 0.1806, 0.7457, 0.1948, 0.7612, 0.1806, 0.7637, 0.1812, 0.7457, 0.1948, 0.7373, 0.2001, 0.7612, 0.1806, 0.7612, 0.1806, 0.7373, 0.2001, 0.7266, 0.1954, 0.7266, 0.1954, 0.7373, 0.2001, 0.7267, 0.2109, 0.7266, 0.1954, 0.7267, 0.2109, 0.7159, 0.2003, 0.7612, 0.1806, 0.7266, 0.1954, 0.7488, 0.1658, 0.7266, 0.1954, 0.7159, 0.2003, 0.7093, 0.1951, 0.7093, 0.1951, 0.7159, 0.2003, 0.7074, 0.1952, 0.126, 0.9707, 0.1265, 0.981, 0.1211, 0.9764, 0.126, 0.9707, 0.136, 0.9796, 0.1265, 0.981, 0.1148, 0.9677, 0.126, 0.9707, 0.1211, 0.9764, 0.1148, 0.9677, 0.1168, 0.9549, 0.126, 0.9707, 0.1304, 0.9824, 0.1265, 0.981, 0.136, 0.9796, 0.1311, 0.962, 0.126, 0.9707, 0.1168, 0.9549, 0.1311, 0.962, 0.1168, 0.9549, 0.1276, 0.9542, 0.135, 0.9697, 0.136, 0.9796, 0.126, 0.9707, 0.1311, 0.962, 0.135, 0.9697, 0.126, 0.9707, 0.135, 0.9697, 0.139, 0.9775, 0.136, 0.9796, 0.136, 0.9796, 0.139, 0.9775, 0.1412, 0.982, 0.1457, 0.775, 0.1276, 0.9542, 0.1168, 0.9549, 0.1457, 0.775, 0.1547, 0.7732, 0.1276, 0.9542, 0.173, 0.6028, 0.1547, 0.7732, 0.1457, 0.775, 0.173, 0.6028, 0.1786, 0.6039, 0.1547, 0.7732, 0.173, 0.6028, 0.1867, 0.5162, 0.1786, 0.6039, 0.1412, 0.982, 0.1366, 0.9829, 0.136, 0.9796, 0.1366, 0.9829, 0.1304, 0.9824, 0.136, 0.9796, 0.1033, 0.9672, 0.1168, 0.9549, 0.1148, 0.9677, 0.1033, 0.9672, 0.1148, 0.9677, 0.1061, 0.974, 0.1033, 0.9672, 0.1061, 0.974, 0.09959, 0.9767, 0.1033, 0.9672, 0.09959, 0.9767, 0.09104, 0.9724, 0.09547, 0.9769, 0.09104, 0.9724, 0.09959, 0.9767, 0.09104, 0.9724, 0.09502, 0.9634, 0.1033, 0.9672, 0.09104, 0.9724, 0.08879, 0.9696, 0.09502, 0.9634, 0.09104, 0.9724, 0.08531, 0.9732, 0.08879, 0.9696, 0.1376, 0.7705, 0.173, 0.6028, 0.1457, 0.775, 0.1068, 0.9509, 0.1376, 0.7705, 0.1457, 0.775, 0.1068, 0.9509, 0.1457, 0.775, 0.1168, 0.9549, 0.1011, 0.9573, 0.1168, 0.9549, 0.1033, 0.9672, 0.1011, 0.9573, 0.1068, 0.9509, 0.1168, 0.9549, 0.1011, 0.9573, 0.1033, 0.9672, 0.09502, 0.9634, 0.08531, 0.9732, 0.09104, 0.9724, 0.08946, 0.9754, 0.08946, 0.9754, 0.09104, 0.9724, 0.09547, 0.9769, 0.1376, 0.7705, 0.1672, 0.6021, 0.173, 0.6028, 0.173, 0.6028, 0.1672, 0.6021, 0.1867, 0.5162, 0.7253, 0.0753, 0.687, 0.0672, 0.705, 0.09711, 0.7253, 0.0753, 0.7246, 0.01134, 0.687, 0.0672, 0.705, 0.09711, 0.687, 0.0672, 0.6665, 0.1262, 0.705, 0.09711, 0.6665, 0.1262, 0.6886, 0.127, 0.7037, 0.1662, 0.6886, 0.127, 0.6665, 0.1262, 0.7037, 0.1662, 0.6665, 0.1262, 0.6916, 0.1812, 0.7065, 0.1006, 0.705, 0.09711, 0.6886, 0.127, 0.7065, 0.1006, 0.6886, 0.127, 0.6921, 0.1275, 0.7254, 0.08136, 0.705, 0.09711, 0.7065, 0.1006, 0.7254, 0.08136, 0.7253, 0.0753, 0.705, 0.09711, 0.7059, 0.1634, 0.6886, 0.127, 0.7037, 0.1662, 0.7059, 0.1634, 0.6921, 0.1275, 0.6886, 0.127, 0.7265, 0.1883, 0.7059, 0.1634, 0.7037, 0.1662, 0.7265, 0.1883, 0.7037, 0.1662, 0.7266, 0.1954, 0.7178, 0.1148, 0.7065, 0.1006, 0.6921, 0.1275, 0.7178, 0.1148, 0.6921, 0.1275, 0.7069, 0.1311, 0.7256, 0.1051, 0.7065, 0.1006, 0.7178, 0.1148, 0.7256, 0.1051, 0.7254, 0.08136, 0.7065, 0.1006, 0.7139, 0.1539, 0.6921, 0.1275, 0.7059, 0.1634, 0.7139, 0.1539, 0.7069, 0.1311, 0.6921, 0.1275, 0.7264, 0.1763, 0.7059, 0.1634, 0.7265, 0.1883, 0.7264, 0.1763, 0.7139, 0.1539, 0.7059, 0.1634, 0.6892, 0.1819, 0.6916, 0.1812, 0.6665, 0.1262, 0.6892, 0.1819, 0.6665, 0.1262, 0.6627, 0.1259, 0.6627, 0.1259, 0.6665, 0.1262, 0.687, 0.0672, 0.6627, 0.1259, 0.687, 0.0672, 0.6849, 0.06343, 0.6849, 0.06343, 0.687, 0.0672, 0.7246, 0.01134, 0.6849, 0.06343, 0.7246, 0.01134, 0.7245, 0.003155, 0.7265, 0.1883, 0.7266, 0.1954, 0.7488, 0.1658, 0.7265, 0.1883, 0.7488, 0.1658, 0.7466, 0.163, 0.7264, 0.1763, 0.7265, 0.1883, 0.7466, 0.163, 0.7466, 0.163, 0.7488, 0.1658, 0.7631, 0.1262, 0.7852, 0.125, 0.7631, 0.1262, 0.7488, 0.1658, 0.7852, 0.125, 0.7461, 0.09659, 0.7631, 0.1262, 0.7852, 0.125, 0.7634, 0.06631, 0.7461, 0.09659, 0.7634, 0.06631, 0.7253, 0.0753, 0.7461, 0.09659, 0.7634, 0.06631, 0.7246, 0.01134, 0.7253, 0.0753, 0.7852, 0.125, 0.7488, 0.1658, 0.7612, 0.1806, 0.7631, 0.1262, 0.7461, 0.09659, 0.7447, 0.1001, 0.7631, 0.1262, 0.7447, 0.1001, 0.7597, 0.1268, 0.7466, 0.163, 0.7631, 0.1262, 0.7597, 0.1268, 0.7461, 0.09659, 0.7254, 0.08136, 0.7447, 0.1001, 0.7461, 0.09659, 0.7253, 0.0753, 0.7254, 0.08136, 0.7597, 0.1268, 0.7447, 0.1001, 0.7337, 0.1144, 0.7597, 0.1268, 0.7337, 0.1144, 0.745, 0.1307, 0.7447, 0.1001, 0.7256, 0.1051, 0.7337, 0.1144, 0.7447, 0.1001, 0.7254, 0.08136, 0.7256, 0.1051, 0.7384, 0.1538, 0.7597, 0.1268, 0.745, 0.1307, 0.7384, 0.1538, 0.7466, 0.163, 0.7597, 0.1268, 0.7264, 0.1763, 0.7466, 0.163, 0.7384, 0.1538, 0.7634, 0.06631, 0.7852, 0.125, 0.789, 0.1245, 0.7634, 0.06631, 0.789, 0.1245, 0.7654, 0.06249, 0.7246, 0.01134, 0.7634, 0.06631, 0.7654, 0.06249, 0.7246, 0.01134, 0.7654, 0.06249, 0.7245, 0.003155, 0.7852, 0.125, 0.7637, 0.1812, 0.789, 0.1245, 0.7852, 0.125, 0.7612, 0.1806, 0.7637, 0.1812, 0.7457, 0.1948, 0.7637, 0.1812, 0.7612, 0.1806, 0.7457, 0.1948, 0.7612, 0.1806, 0.7373, 0.2001, 0.7612, 0.1806, 0.7266, 0.1954, 0.7373, 0.2001, 0.7266, 0.1954, 0.7267, 0.2109, 0.7373, 0.2001, 0.7266, 0.1954, 0.7159, 0.2003, 0.7267, 0.2109, 0.7612, 0.1806, 0.7488, 0.1658, 0.7266, 0.1954, 0.7266, 0.1954, 0.7093, 0.1951, 0.7159, 0.2003, 0.7093, 0.1951, 0.7266, 0.1954, 0.7037, 0.1662, 0.7093, 0.1951, 0.7037, 0.1662, 0.6916, 0.1812, 0.7074, 0.1952, 0.7093, 0.1951, 0.6916, 0.1812, 0.7093, 0.1951, 0.7074, 0.1952, 0.7159, 0.2003, 0.7074, 0.1952, 0.6916, 0.1812, 0.6892, 0.1819, 0.126, 0.9707, 0.1265, 0.981, 0.136, 0.9796, 0.126, 0.9707, 0.1211, 0.9764, 0.1265, 0.981, 0.1148, 0.9677, 0.1211, 0.9764, 0.126, 0.9707, 0.1148, 0.9677, 0.126, 0.9707, 0.1168, 0.9549, 0.1304, 0.9824, 0.136, 0.9796, 0.1265, 0.981, 0.1311, 0.962, 0.1168, 0.9549, 0.126, 0.9707, 0.1311, 0.962, 0.1276, 0.9542, 0.1168, 0.9549, 0.135, 0.9697, 0.126, 0.9707, 0.136, 0.9796, 0.1311, 0.962, 0.126, 0.9707, 0.135, 0.9697, 0.135, 0.9697, 0.136, 0.9796, 0.139, 0.9775, 0.136, 0.9796, 0.1412, 0.982, 0.139, 0.9775, 0.1457, 0.775, 0.1168, 0.9549, 0.1276, 0.9542, 0.1457, 0.775, 0.1276, 0.9542, 0.1547, 0.7732, 0.173, 0.6028, 0.1457, 0.775, 0.1547, 0.7732, 0.173, 0.6028, 0.1547, 0.7732, 0.1786, 0.6039, 0.173, 0.6028, 0.1786, 0.6039, 0.1867, 0.5162, 0.1412, 0.982, 0.136, 0.9796, 0.1366, 0.9829, 0.1366, 0.9829, 0.136, 0.9796, 0.1304, 0.9824, 0.1033, 0.9672, 0.1148, 0.9677, 0.1168, 0.9549, 0.1033, 0.9672, 0.1061, 0.974, 0.1148, 0.9677, 0.1033, 0.9672, 0.09959, 0.9767, 0.1061, 0.974, 0.1033, 0.9672, 0.09104, 0.9724, 0.09959, 0.9767, 0.09547, 0.9769, 0.09959, 0.9767, 0.09104, 0.9724, 0.09104, 0.9724, 0.1033, 0.9672, 0.09502, 0.9634, 0.09104, 0.9724, 0.09502, 0.9634, 0.08879, 0.9696, 0.09104, 0.9724, 0.08879, 0.9696, 0.08531, 0.9732, 0.1376, 0.7705, 0.1457, 0.775, 0.173, 0.6028, 0.1068, 0.9509, 0.1457, 0.775, 0.1376, 0.7705, 0.1068, 0.9509, 0.1168, 0.9549, 0.1457, 0.775, 0.1011, 0.9573, 0.1168, 0.9549, 0.1068, 0.9509, 0.1011, 0.9573, 0.1033, 0.9672, 0.1168, 0.9549, 0.1011, 0.9573, 0.09502, 0.9634, 0.1033, 0.9672, 0.08531, 0.9732, 0.08946, 0.9754, 0.09104, 0.9724, 0.08946, 0.9754, 0.09547, 0.9769, 0.09104, 0.9724, 0.1376, 0.7705, 0.173, 0.6028, 0.1672, 0.6021, 0.173, 0.6028, 0.1867, 0.5162, 0.1672, 0.6021])
me_mesh_266_512_nr.materials.append(mat_matgwenneedle)
me_mesh_266_512_nr.update()
me_mesh_266_512_nr.normals_split_custom_set([tuple(v) for v in zip(*[iter([0.9839, 0.1787, -0.005745, 0.6915, 0.2822, -0.665, 0.8912, 0.4535, -0.01216, 0.9839, 0.1787, -0.005745, 0.9598, 0.01423, -0.2803, 0.6915, 0.2822, -0.665, 0.9598, 0.01423, -0.2803, 0.7654, -0.04278, -0.6421, 0.6915, 0.2822, -0.665, 0.9598, 0.01423, -0.2803, 0.9244, -0.1068, -0.3662, 0.7654, -0.04278, -0.6421, 0.9635, -0.1875, -0.1908, 0.7654, -0.04278, -0.6421, 0.9244, -0.1068, -0.3662, 0.9635, -0.1875, -0.1908, 0.7755, -0.4001, -0.4884, 0.7654, -0.04278, -0.6421, 0.8217, -0.3887, 0.4168, 0.9244, -0.1068, -0.3662, 0.9598, 0.01423, -0.2803, 0.8217, -0.3887, 0.4168, 0.9387, -0.1596, 0.3055, 0.9244, -0.1068, -0.3662, 0.9355, -0.3534, 0.005776, 0.9598, 0.01423, -0.2803, 0.9839, 0.1787, -0.005745, 0.9355, -0.3534, 0.005776, 0.8217, -0.3887, 0.4168, 0.9598, 0.01423, -0.2803, 0.9293, 0.08739, 0.3587, 0.9244, -0.1068, -0.3662, 0.9387, -0.1596, 0.3055, 0.9293, 0.08739, 0.3587, 0.9635, -0.1875, -0.1908, 0.9244, -0.1068, -0.3662, 0.9998, -0.01823, -0.00185, 0.9635, -0.1875, -0.1908, 0.9293, 0.08739, 0.3587, 0.9998, -0.01823, -0.00185, 0.9797, -0.2006, 0.002649, 0.9635, -0.1875, -0.1908, 0.4435, -0.4931, 0.7485, 0.9387, -0.1596, 0.3055, 0.8217, -0.3887, 0.4168, 0.4435, -0.4931, 0.7485, 0.4696, -0.05987, 0.8808, 0.9387, -0.1596, 0.3055, 0.6153, -0.7882, 0.01627, 0.8217, -0.3887, 0.4168, 0.9355, -0.3534, 0.005776, 0.6153, -0.7882, 0.01627, 0.4435, -0.4931, 0.7485, 0.8217, -0.3887, 0.4168, 0.5502, 0.3169, 0.7726, 0.9387, -0.1596, 0.3055, 0.4696, -0.05987, 0.8808, 0.5502, 0.3169, 0.7726, 0.9293, 0.08739, 0.3587, 0.9387, -0.1596, 0.3055, 0.8763, 0.4817, -0.0123, 0.9293, 0.08739, 0.3587, 0.5502, 0.3169, 0.7726, 0.8763, 0.4817, -0.0123, 0.9998, -0.01823, -0.00185, 0.9293, 0.08739, 0.3587, 0.6052, -0.4317, -0.6689, 0.7654, -0.04278, -0.6421, 0.7755, -0.4001, -0.4884, 0.6052, -0.4317, -0.6689, 0.68, 0.008275, -0.7332, 0.7654, -0.04278, -0.6421, 0.4828, -0.6649, -0.5699, 0.6052, -0.4317, -0.6689, 0.7755, -0.4001, -0.4884, 0.4828, -0.6649, -0.5699, 0.7755, -0.4001, -0.4884, 0.764, -0.496, -0.4126, 0.764, -0.496, -0.4126, 0.9635, -0.1875, -0.1908, 0.9797, -0.2006, 0.002649, 0.764, -0.496, -0.4126, 0.7755, -0.4001, -0.4884, 0.9635, -0.1875, -0.1908, 0.9998, -0.01823, -0.00185, 0.9644, -0.179, 0.1948, 0.9797, -0.2006, 0.002649, 0.9998, -0.01823, -0.00185, 0.9279, 0.07069, -0.366, 0.9644, -0.179, 0.1948, 0.8763, 0.4817, -0.0123, 0.9279, 0.07069, -0.366, 0.9998, -0.01823, -0.00185, 0.9279, 0.07069, -0.366, 0.9261, -0.08982, 0.3665, 0.9644, -0.179, 0.1948, 0.768, -0.01323, 0.6404, 0.9644, -0.179, 0.1948, 0.9261, -0.08982, 0.3665, 0.768, -0.01323, 0.6404, 0.9261, -0.08982, 0.3665, 0.961, 0.02701, 0.2753, 0.768, -0.01323, 0.6404, 0.961, 0.02701, 0.2753, 0.6941, 0.3123, 0.6487, 0.6941, 0.3123, 0.6487, 0.961, 0.02701, 0.2753, 0.9839, 0.1787, -0.005745, 0.6941, 0.3123, 0.6487, 0.9839, 0.1787, -0.005745, 0.8912, 0.4535, -0.01216, 0.768, -0.01323, 0.6404, 0.7782, -0.3777, 0.5018, 0.9644, -0.179, 0.1948, 0.9261, -0.08982, 0.3665, 0.8198, -0.4072, -0.4026, 0.961, 0.02701, 0.2753, 0.9261, -0.08982, 0.3665, 0.9374, -0.1732, -0.3022, 0.8198, -0.4072, -0.4026, 0.9279, 0.07069, -0.366, 0.9374, -0.1732, -0.3022, 0.9261, -0.08982, 0.3665, 0.961, 0.02701, 0.2753, 0.9355, -0.3534, 0.005776, 0.9839, 0.1787, -0.005745, 0.961, 0.02701, 0.2753, 0.8198, -0.4072, -0.4026, 0.9355, -0.3534, 0.005776, 0.9374, -0.1732, -0.3022, 0.4403, -0.5264, -0.7274, 0.8198, -0.4072, -0.4026, 0.9374, -0.1732, -0.3022, 0.466, -0.1002, -0.8791, 0.4403, -0.5264, -0.7274, 0.8198, -0.4072, -0.4026, 0.6153, -0.7882, 0.01627, 0.9355, -0.3534, 0.005776, 0.8198, -0.4072, -0.4026, 0.4403, -0.5264, -0.7274, 0.6153, -0.7882, 0.01627, 0.5474, 0.281, -0.7883, 0.9374, -0.1732, -0.3022, 0.9279, 0.07069, -0.366, 0.5474, 0.281, -0.7883, 0.466, -0.1002, -0.8791, 0.9374, -0.1732, -0.3022, 0.8763, 0.4817, -0.0123, 0.5474, 0.281, -0.7883, 0.9279, 0.07069, -0.366, 0.8912, 0.4535, -0.01216, 0.5663, 0.3861, 0.7282, 0.6941, 0.3123, 0.6487, 0.8912, 0.4535, -0.01216, 0.8731, 0.4874, -0.01282, 0.5663, 0.3861, 0.7282, 0.5632, 0.3525, -0.7474, 0.8731, 0.4874, -0.01282, 0.8912, 0.4535, -0.01216, 0.5632, 0.3525, -0.7474, 0.8912, 0.4535, -0.01216, 0.6915, 0.2822, -0.665, 0.68, 0.008275, -0.7332, 0.5632, 0.3525, -0.7474, 0.6915, 0.2822, -0.665, 0.68, 0.008275, -0.7332, 0.6915, 0.2822, -0.665, 0.7654, -0.04278, -0.6421, 0.6941, 0.3123, 0.6487, 0.5663, 0.3861, 0.7282, 0.6825, 0.04144, 0.7297, 0.6941, 0.3123, 0.6487, 0.6825, 0.04144, 0.7297, 0.768, -0.01323, 0.6404, 0.768, -0.01323, 0.6404, 0.6825, 0.04144, 0.7297, 0.6083, -0.4012, 0.6848, 0.768, -0.01323, 0.6404, 0.6083, -0.4012, 0.6848, 0.7782, -0.3777, 0.5018, 0.4858, -0.6389, 0.5965, 0.7782, -0.3777, 0.5018, 0.6083, -0.4012, 0.6848, 0.4858, -0.6389, 0.5965, 0.9427, -0.2308, 0.2409, 0.7782, -0.3777, 0.5018, 0.7782, -0.3777, 0.5018, 0.9427, -0.2308, 0.2409, 0.9797, -0.2006, 0.002649, 0.9797, -0.2006, 0.002649, 0.9427, -0.2308, 0.2409, 0.9873, -0.1589, 0.001628, 0.9797, -0.2006, 0.002649, 0.9873, -0.1589, 0.001628, 0.9417, -0.2414, -0.2343, 0.7782, -0.3777, 0.5018, 0.9797, -0.2006, 0.002649, 0.9644, -0.179, 0.1948, 0.9797, -0.2006, 0.002649, 0.9417, -0.2414, -0.2343, 0.764, -0.496, -0.4126, 0.764, -0.496, -0.4126, 0.9417, -0.2414, -0.2343, 0.4828, -0.6649, -0.5699, 0.9842, 0.1706, -0.04716, 0.745, 0.6394, 0.1899, 0.6421, 0.6051, 0.4708, 0.9842, 0.1706, -0.04716, 0.928, 0.1899, -0.3205, 0.745, 0.6394, 0.1899, 0.8205, 0.5714, -0.01427, 0.9842, 0.1706, -0.04716, 0.6421, 0.6051, 0.4708, 0.8205, 0.5714, -0.01427, 0.9993, -0.03757, -0.001455, 0.9842, 0.1706, -0.04716, 0.8003, 0.5932, 0.08734, 0.745, 0.6394, 0.1899, 0.928, 0.1899, -0.3205, 0.6937, -0.3927, -0.6038, 0.9842, 0.1706, -0.04716, 0.9993, -0.03757, -0.001455, 0.6937, -0.3927, -0.6038, 0.9993, -0.03757, -0.001455, 0.7141, -0.1819, -0.676, 0.7012, -0.4826, -0.5248, 0.928, 0.1899, -0.3205, 0.9842, 0.1706, -0.04716, 0.6937, -0.3927, -0.6038, 0.7012, -0.4826, -0.5248, 0.9842, 0.1706, -0.04716, 0.7012, -0.4826, -0.5248, 0.7303, -0.5258, -0.4361, 0.928, 0.1899, -0.3205, 0.928, 0.1899, -0.3205, 0.7303, -0.5258, -0.4361, 0.8995, 0.06703, -0.4318, 1.0, 0.008271, -0.002146, 0.7141, -0.1819, -0.676, 0.9993, -0.03757, -0.001455, 1.0, 0.008271, -0.002146, 0.6475, -0.01311, -0.7619, 0.7141, -0.1819, -0.676, 0.9998, -0.01827, -0.001321, 0.6475, -0.01311, -0.7619, 1.0, 0.008271, -0.002146, 0.9998, -0.01827, -0.001321, 0.6088, -0.02853, -0.7928, 0.6475, -0.01311, -0.7619, 0.9998, -0.01827, -0.001321, 0.9993, -0.03613, -0.001213, 0.6088, -0.02853, -0.7928, 0.8995, 0.06703, -0.4318, 0.6497, 0.7389, -0.1785, 0.928, 0.1899, -0.3205, 0.6497, 0.7389, -0.1785, 0.8003, 0.5932, 0.08734, 0.928, 0.1899, -0.3205, 0.9844, 0.1725, 0.03547, 0.9993, -0.03757, -0.001455, 0.8205, 0.5714, -0.01427, 0.9844, 0.1725, 0.03547, 0.8205, 0.5714, -0.01427, 0.6411, 0.583, -0.4991, 0.9844, 0.1725, 0.03547, 0.6411, 0.583, -0.4991, 0.7447, 0.6299, -0.2206, 0.9844, 0.1725, 0.03547, 0.7447, 0.6299, -0.2206, 0.9291, 0.2046, 0.308, 0.8009, 0.5874, -0.1164, 0.9291, 0.2046, 0.308, 0.7447, 0.6299, -0.2206, 0.9291, 0.2046, 0.308, 0.7046, -0.4579, 0.5421, 0.9844, 0.1725, 0.03547, 0.9291, 0.2046, 0.308, 0.7338, -0.5039, 0.4557, 0.7046, -0.4579, 0.5421, 0.9291, 0.2046, 0.308, 0.9012, 0.08648, 0.4246, 0.7338, -0.5039, 0.4557, 0.6505, 0.02201, 0.7592, 0.9998, -0.01827, -0.001321, 1.0, 0.008271, -0.002146, 0.7171, -0.1504, 0.6805, 0.6505, 0.02201, 0.7592, 1.0, 0.008271, -0.002146, 0.7171, -0.1504, 0.6805, 1.0, 0.008271, -0.002146, 0.9993, -0.03757, -0.001455, 0.6968, -0.3651, 0.6174, 0.9993, -0.03757, -0.001455, 0.9844, 0.1725, 0.03547, 0.6968, -0.3651, 0.6174, 0.7171, -0.1504, 0.6805, 0.9993, -0.03757, -0.001455, 0.6968, -0.3651, 0.6174, 0.9844, 0.1725, 0.03547, 0.7046, -0.4579, 0.5421, 0.9012, 0.08648, 0.4246, 0.9291, 0.2046, 0.308, 0.6501, 0.7462, 0.1436, 0.6501, 0.7462, 0.1436, 0.9291, 0.2046, 0.308, 0.8009, 0.5874, -0.1164, 0.6505, 0.02201, 0.7592, 0.6115, 0.008004, 0.7912, 0.9998, -0.01827, -0.001321, 0.9998, -0.01827, -0.001321, 0.6115, 0.008004, 0.7912, 0.9993, -0.03613, -0.001213, -0.9892, 0.1464, -0.001104, -0.7035, 0.2595, -0.6616, -0.9611, -0.01711, -0.2755, -0.9892, 0.1464, -0.001104, -0.9053, 0.4247, -0.007433, -0.7035, 0.2595, -0.6616, -0.9611, -0.01711, -0.2755, -0.7035, 0.2595, -0.6616, -0.7659, -0.06863, -0.6392, -0.9611, -0.01711, -0.2755, -0.7659, -0.06863, -0.6392, -0.9222, -0.1369, -0.3617, -0.9577, -0.2191, -0.1866, -0.9222, -0.1369, -0.3617, -0.7659, -0.06863, -0.6392, -0.9577, -0.2191, -0.1866, -0.7659, -0.06863, -0.6392, -0.766, -0.4238, -0.4834, -0.8064, -0.4153, 0.4209, -0.9611, -0.01711, -0.2755, -0.9222, -0.1369, -0.3617, -0.8064, -0.4153, 0.4209, -0.9222, -0.1369, -0.3617, -0.9316, -0.19, 0.31, -0.9234, -0.3838, 0.01039, -0.9611, -0.01711, -0.2755, -0.8064, -0.4153, 0.4209, -0.9234, -0.3838, 0.01039, -0.9892, 0.1464, -0.001104, -0.9611, -0.01711, -0.2755, -0.9303, 0.0566, 0.3624, -0.9222, -0.1369, -0.3617, -0.9577, -0.2191, -0.1866, -0.9303, 0.0566, 0.3624, -0.9316, -0.19, 0.31, -0.9222, -0.1369, -0.3617, -0.9987, -0.05058, 0.003003, -0.9303, 0.0566, 0.3624, -0.9577, -0.2191, -0.1866, -0.9987, -0.05058, 0.003003, -0.9577, -0.2191, -0.1866, -0.9726, -0.2326, 0.007115, -0.4233, -0.5073, 0.7506, -0.8064, -0.4153, 0.4209, -0.9316, -0.19, 0.31, -0.4233, -0.5073, 0.7506, -0.9316, -0.19, 0.31, -0.4633, -0.07533, 0.883, -0.5887, -0.8081, 0.01896, -0.8064, -0.4153, 0.4209, -0.4233, -0.5073, 0.7506, -0.5887, -0.8081, 0.01896, -0.9234, -0.3838, 0.01039, -0.8064, -0.4153, 0.4209, -0.5571, 0.2985, 0.7749, -0.9316, -0.19, 0.31, -0.9303, 0.0566, 0.3624, -0.5571, 0.2985, 0.7749, -0.4633, -0.07533, 0.883, -0.9316, -0.19, 0.31, -0.8917, 0.4525, -0.00844, -0.9303, 0.0566, 0.3624, -0.9987, -0.05058, 0.003003, -0.8917, 0.4525, -0.00844, -0.5571, 0.2985, 0.7749, -0.9303, 0.0566, 0.3624, -0.5968, -0.4507, -0.6638, -0.766, -0.4238, -0.4834, -0.7659, -0.06863, -0.6392, -0.5968, -0.4507, -0.6638, -0.7659, -0.06863, -0.6392, -0.6823, -0.01307, -0.7309, -0.6823, -0.01307, -0.7309, -0.7659, -0.06863, -0.6392, -0.7035, 0.2595, -0.6616, -0.6823, -0.01307, -0.7309, -0.7035, 0.2595, -0.6616, -0.578, 0.3339, -0.7446, -0.578, 0.3339, -0.7446, -0.7035, 0.2595, -0.6616, -0.9053, 0.4247, -0.007433, -0.578, 0.3339, -0.7446, -0.9053, 0.4247, -0.007433, -0.8883, 0.4593, -0.008637, -0.9987, -0.05058, 0.003003, -0.9726, -0.2326, 0.007115, -0.957, -0.2105, 0.1998, -0.9987, -0.05058, 0.003003, -0.957, -0.2105, 0.1998, -0.9316, 0.04017, -0.3611, -0.8917, 0.4525, -0.00844, -0.9987, -0.05058, 0.003003, -0.9316, 0.04017, -0.3611, -0.9316, 0.04017, -0.3611, -0.957, -0.2105, 0.1998, -0.9209, -0.1201, 0.371, -0.7644, -0.03905, 0.6435, -0.9209, -0.1201, 0.371, -0.957, -0.2105, 0.1998, -0.7644, -0.03905, 0.6435, -0.9599, -0.004093, 0.2802, -0.9209, -0.1201, 0.371, -0.7644, -0.03905, 0.6435, -0.7001, 0.2898, 0.6526, -0.9599, -0.004093, 0.2802, -0.7001, 0.2898, 0.6526, -0.9892, 0.1464, -0.001104, -0.9599, -0.004093, 0.2802, -0.7001, 0.2898, 0.6526, -0.9053, 0.4247, -0.007433, -0.9892, 0.1464, -0.001104, -0.7644, -0.03905, 0.6435, -0.957, -0.2105, 0.1998, -0.7628, -0.403, 0.5056, -0.9209, -0.1201, 0.371, -0.9599, -0.004093, 0.2802, -0.808, -0.4336, -0.3988, -0.9209, -0.1201, 0.371, -0.808, -0.4336, -0.3988, -0.9326, -0.2035, -0.298, -0.9316, 0.04017, -0.3611, -0.9209, -0.1201, 0.371, -0.9326, -0.2035, -0.298, -0.9599, -0.004093, 0.2802, -0.9234, -0.3838, 0.01039, -0.808, -0.4336, -0.3988, -0.9599, -0.004093, 0.2802, -0.9892, 0.1464, -0.001104, -0.9234, -0.3838, 0.01039, -0.9326, -0.2035, -0.298, -0.808, -0.4336, -0.3988, -0.4255, -0.5406, -0.7257, -0.9326, -0.2035, -0.298, -0.4255, -0.5406, -0.7257, -0.4661, -0.116, -0.8771, -0.808, -0.4336, -0.3988, -0.5887, -0.8081, 0.01896, -0.4255, -0.5406, -0.7257, -0.808, -0.4336, -0.3988, -0.9234, -0.3838, 0.01039, -0.5887, -0.8081, 0.01896, -0.56, 0.2629, -0.7856, -0.9326, -0.2035, -0.298, -0.4661, -0.116, -0.8771, -0.56, 0.2629, -0.7856, -0.9316, 0.04017, -0.3611, -0.9326, -0.2035, -0.298, -0.8917, 0.4525, -0.00844, -0.9316, 0.04017, -0.3611, -0.56, 0.2629, -0.7856, -0.7001, 0.2898, 0.6526, -0.7644, -0.03905, 0.6435, -0.6812, 0.01981, 0.7318, -0.7001, 0.2898, 0.6526, -0.6812, 0.01981, 0.7318, -0.5734, 0.368, 0.732, -0.9053, 0.4247, -0.007433, -0.7001, 0.2898, 0.6526, -0.5734, 0.368, 0.732, -0.9053, 0.4247, -0.007433, -0.5734, 0.368, 0.732, -0.8883, 0.4593, -0.008637, -0.7644, -0.03905, 0.6435, -0.5914, -0.4207, 0.6879, -0.6812, 0.01981, 0.7318, -0.7644, -0.03905, 0.6435, -0.7628, -0.403, 0.5056, -0.5914, -0.4207, 0.6879, -0.461, -0.6546, 0.5991, -0.5914, -0.4207, 0.6879, -0.7628, -0.403, 0.5056, -0.461, -0.6546, 0.5991, -0.7628, -0.403, 0.5056, -0.9334, -0.2617, 0.2456, -0.7628, -0.403, 0.5056, -0.9726, -0.2326, 0.007115, -0.9334, -0.2617, 0.2456, -0.9726, -0.2326, 0.007115, -0.9815, -0.1912, 0.006403, -0.9334, -0.2617, 0.2456, -0.9726, -0.2326, 0.007115, -0.9339, -0.2733, -0.2303, -0.9815, -0.1912, 0.006403, -0.7628, -0.403, 0.5056, -0.957, -0.2105, 0.1998, -0.9726, -0.2326, 0.007115, -0.9726, -0.2326, 0.007115, -0.7481, -0.5222, -0.4095, -0.9339, -0.2733, -0.2303, -0.7481, -0.5222, -0.4095, -0.9726, -0.2326, 0.007115, -0.9577, -0.2191, -0.1866, -0.7481, -0.5222, -0.4095, -0.9577, -0.2191, -0.1866, -0.766, -0.4238, -0.4834, -0.4624, -0.6808, -0.5681, -0.7481, -0.5222, -0.4095, -0.766, -0.4238, -0.4834, -0.7481, -0.5222, -0.4095, -0.4624, -0.6808, -0.5681, -0.9339, -0.2733, -0.2303, -0.4624, -0.6808, -0.5681, -0.766, -0.4238, -0.4834, -0.5968, -0.4507, -0.6638, -0.9895, 0.1381, -0.04265, -0.7645, 0.6149, 0.1934, -0.9352, 0.1607, -0.3157, -0.9895, 0.1381, -0.04265, -0.6601, 0.5835, 0.4731, -0.7645, 0.6149, 0.1934, -0.8387, 0.5445, -0.009924, -0.6601, 0.5835, 0.4731, -0.9895, 0.1381, -0.04265, -0.8387, 0.5445, -0.009924, -0.9895, 0.1381, -0.04265, -0.9975, -0.06997, 0.003533, -0.8182, 0.5676, 0.09142, -0.9352, 0.1607, -0.3157, -0.7645, 0.6149, 0.1934, -0.6836, -0.4152, -0.6003, -0.9975, -0.06997, 0.003533, -0.9895, 0.1381, -0.04265, -0.6836, -0.4152, -0.6003, -0.7113, -0.2049, -0.6723, -0.9975, -0.06997, 0.003533, -0.6878, -0.505, -0.5215, -0.9895, 0.1381, -0.04265, -0.9352, 0.1607, -0.3157, -0.6836, -0.4152, -0.6003, -0.9895, 0.1381, -0.04265, -0.6878, -0.505, -0.5215, -0.6878, -0.505, -0.5215, -0.9352, 0.1607, -0.3157, -0.7158, -0.5486, -0.432, -0.9352, 0.1607, -0.3157, -0.9033, 0.03749, -0.4273, -0.7158, -0.5486, -0.432, -0.9997, -0.0243, 0.002607, -0.9975, -0.06997, 0.003533, -0.7113, -0.2049, -0.6723, -0.9997, -0.0243, 0.002607, -0.7113, -0.2049, -0.6723, -0.6503, -0.03424, -0.7589, -0.9987, -0.05085, 0.003009, -0.9997, -0.0243, 0.002607, -0.6503, -0.03424, -0.7589, -0.9987, -0.05085, 0.003009, -0.6503, -0.03424, -0.7589, -0.6109, -0.0484, -0.7902, -0.9987, -0.05085, 0.003009, -0.6109, -0.0484, -0.7902, -0.9976, -0.06866, 0.00363, -0.9033, 0.03749, -0.4273, -0.9352, 0.1607, -0.3157, -0.6733, 0.7182, -0.1755, -0.6733, 0.7182, -0.1755, -0.9352, 0.1607, -0.3157, -0.8182, 0.5676, 0.09142, -0.9893, 0.14, 0.04052, -0.8387, 0.5445, -0.009924, -0.9975, -0.06997, 0.003533, -0.9893, 0.14, 0.04052, -0.6626, 0.5615, -0.4956, -0.8387, 0.5445, -0.009924, -0.9893, 0.14, 0.04052, -0.7664, 0.6048, -0.2167, -0.6626, 0.5615, -0.4956, -0.9893, 0.14, 0.04052, -0.9339, 0.1735, 0.3125, -0.7664, 0.6048, -0.2167, -0.8204, 0.5606, -0.1123, -0.7664, 0.6048, -0.2167, -0.9339, 0.1735, 0.3125, -0.9339, 0.1735, 0.3125, -0.9893, 0.14, 0.04052, -0.6863, -0.4808, 0.5457, -0.9339, 0.1735, 0.3125, -0.6863, -0.4808, 0.5457, -0.7144, -0.5278, 0.4594, -0.9339, 0.1735, 0.3125, -0.7144, -0.5278, 0.4594, -0.9016, 0.05724, 0.4288, -0.6472, 0.0008641, 0.7623, -0.9997, -0.0243, 0.002607, -0.9987, -0.05085, 0.003009, -0.7086, -0.1735, 0.684, -0.9997, -0.0243, 0.002607, -0.6472, 0.0008641, 0.7623, -0.7086, -0.1735, 0.684, -0.9975, -0.06997, 0.003533, -0.9997, -0.0243, 0.002607, -0.6815, -0.3877, 0.6207, -0.9975, -0.06997, 0.003533, -0.7086, -0.1735, 0.684, -0.6815, -0.3877, 0.6207, -0.9893, 0.14, 0.04052, -0.9975, -0.06997, 0.003533, -0.6815, -0.3877, 0.6207, -0.6863, -0.4808, 0.5457, -0.9893, 0.14, 0.04052, -0.9016, 0.05724, 0.4288, -0.6742, 0.7238, 0.1466, -0.9339, 0.1735, 0.3125, -0.6742, 0.7238, 0.1466, -0.8204, 0.5606, -0.1123, -0.9339, 0.1735, 0.3125, -0.6472, 0.0008641, 0.7623, -0.9987, -0.05085, 0.003009, -0.608, -0.01185, 0.7939, -0.9987, -0.05085, 0.003009, -0.9976, -0.06866, 0.00363, -0.608, -0.01185, 0.7939])] * 3)])

# ---- objects
ob_meshneedle = bpy.data.objects.new('meshNeedle', me_mesh_266_512_nr)

# ---- transforms, parenting, visibility, modifiers, constraints
ob_meshneedle.location = (0.0, 0.0, 0.0)
ob_meshneedle.rotation_euler = (0.02023, 4.492e-18, 4.545e-20)
ob_meshneedle.color = (0.8, 0.8, 0.8, 1.0)
_vg = ob_meshneedle.vertex_groups.new(name='Needle')
for _i, _w in zip([0, 1, 2, 3, 4, 5, 6, 7, 8, 9, 10, 11, 12, 13, 14, 15, 16, 17, 18, 19, 20, 21, 22, 23, 24, 25, 26, 27, 28, 29, 30, 31, 32, 33, 34, 35, 36, 37, 38, 39, 40, 41, 42, 43, 44, 45, 46, 47, 48, 49, 50, 51, 52, 53, 54, 55, 56, 57, 58, 59, 60, 61, 62, 63, 64, 65, 66, 67, 68, 69, 70, 71, 72, 73, 74, 75, 76, 77, 78, 79, 80, 81, 82, 83, 84, 85, 86, 87, 88, 89, 90, 91, 92, 93, 94, 95, 96, 97, 98, 99, 100, 101, 102, 103, 104, 105, 106, 107, 108, 109, 110, 111, 112, 113, 114, 115, 116, 117, 118, 119, 120, 121, 122, 123, 124, 125, 126, 127, 128, 129, 130, 131, 132, 133, 134, 135, 136, 137, 138, 139, 140, 141, 142, 143, 144, 145, 146, 147, 148, 149], [1.0, 1.0, 1.0, 1.0, 1.0, 1.0, 1.0, 1.0, 1.0, 1.0, 1.0, 1.0, 1.0, 1.0, 1.0, 1.0, 1.0, 1.0, 1.0, 1.0, 1.0, 1.0, 1.0, 1.0, 1.0, 1.0, 1.0, 1.0, 1.0, 1.0, 1.0, 1.0, 1.0, 1.0, 1.0, 1.0, 1.0, 1.0, 1.0, 1.0, 1.0, 1.0, 1.0, 1.0, 1.0, 1.0, 1.0, 1.0, 1.0, 1.0, 1.0, 1.0, 1.0, 1.0, 1.0, 1.0, 0.9999, 0.9999, 1.0, 1.0, 1.0, 1.0, 1.0, 1.0, 1.0, 1.0, 1.0, 1.0, 1.0, 1.0, 0.9999, 1.0, 1.0, 1.0, 1.0, 1.0, 1.0, 1.0, 1.0, 1.0, 1.0, 1.0, 1.0, 1.0, 1.0, 1.0, 1.0, 1.0, 1.0, 1.0, 1.0, 1.0, 1.0, 1.0, 1.0, 1.0, 1.0, 1.0, 1.0, 1.0, 1.0, 1.0, 1.0, 1.0, 1.0, 1.0, 1.0, 1.0, 1.0, 1.0, 1.0, 1.0, 1.0, 1.0, 1.0, 1.0, 1.0, 1.0, 1.0, 1.0, 1.0, 1.0, 1.0, 1.0, 1.0, 1.0, 1.0, 1.0, 1.0, 1.0, 1.0, 1.0, 0.9999, 1.0, 1.0, 1.0, 1.0, 1.0, 1.0, 1.0, 1.0, 1.0, 1.0, 1.0, 1.0, 0.9999, 1.0, 1.0, 1.0, 1.0]): _vg.add([_i], _w, 'REPLACE')
_m = ob_meshneedle.modifiers.new('Bones_arm', 'ARMATURE')

# ---- collection membership
col_collection.objects.link(ob_meshneedle)

# ---- scene / render settings (as saved in the file)
scene.frame_start = 1; scene.frame_end = 250; scene.frame_set(1)
scene.render.engine = 'BLENDER_EEVEE_NEXT'
scene.cycles.sampling_pattern = 'TABULATED_SOBOL'
scene.eevee.ray_tracing_options.trace_max_roughness = 0.0
bpy.context.view_layer.update()

# ---- added for rendering (the .blend has no active camera and no usable light): camera, sun
cam_auto = bpy.data.cameras.new('AutoCamera')
cam_auto.lens = 50.0
cam_auto.sensor_width = 36.0
cam_auto.clip_end = 1000.0
ob_auto_camera = bpy.data.objects.new('AutoCamera', cam_auto)
scene.collection.objects.link(ob_auto_camera)
ob_auto_camera.location = (0.774245, -1.16759, 0.61462)
ob_auto_camera.rotation_euler = (1.09748, -7.21219e-08, 0.694738)
scene.camera = ob_auto_camera
light_auto_sun = bpy.data.lights.new('AutoSun', 'SUN')
light_auto_sun.energy = 3.0
light_auto_sun.angle = 0.0523599
ob_auto_sun = bpy.data.objects.new('AutoSun', light_auto_sun)
scene.collection.objects.link(ob_auto_sun)
ob_auto_sun.rotation_euler = (0.872665, 0.174533, 0.523599)
bpy.context.view_layer.update()
